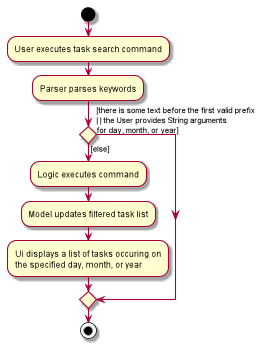

The diagram above was rendered by PlantUML. Its source (embedded in the PNG):
@startuml
scale 1.2
start
:User executes task search command;
:Parser parses keywords;
if () then ([else])
    :Logic executes command;
    :Model updates filtered task list;
    :Ui displays a list of tasks occuring on
    the specified day, month, or year;
else ([there is some text before the first valid prefix
| | the User provides String arguments
for day, month, or year])
endif
stop
@enduml